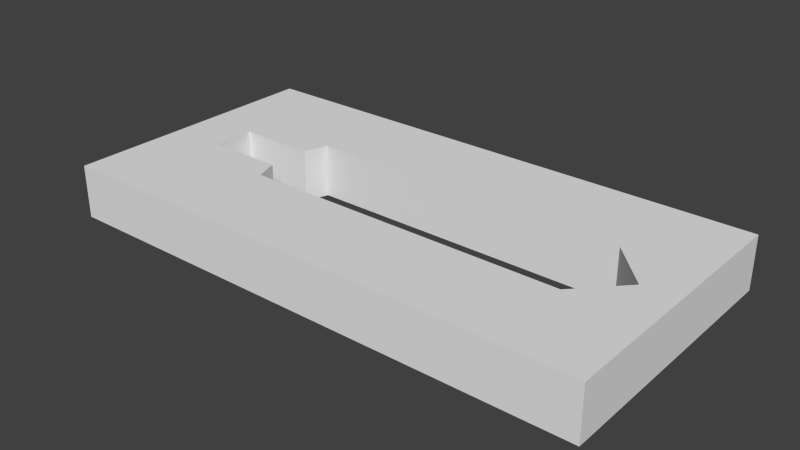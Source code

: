 # Source: GreatswordCast.blend  (saved by Blender 2.71.0; exported with 4.5.12 LTS)
import bpy
from mathutils import Matrix  # noqa: F401  (used for matrix-valued properties, if any)

bpy.ops.wm.read_factory_settings(use_empty=True)
scene = bpy.context.scene
scene.name = 'Scene'

# ---- collections
col_collection_1 = bpy.data.collections.new('Collection 1'); scene.collection.children.link(col_collection_1)

# ---- world
world_world = bpy.data.worlds.new('World'); scene.world = world_world
world_world.color = (0.05088, 0.05088, 0.05088)
world_world.use_sun_shadow = False
world_world.sun_shadow_jitter_overblur = 0.0
world_world.cycles.sampling_method = 'MANUAL'
world_world.cycles.sample_map_resolution = 256

# ---- meshes
me_cube_001 = bpy.data.meshes.new('Cube.001')
me_cube_001.from_pydata([(1.0, -2.0, 0.392), (-1.0, -2.0, 0.392), (-1.0, -2.0, 1.49e-08), (1.0, -2.0, 1.49e-08), (1.0, 2.0, 0.392), (1.0, 2.0, 1.49e-08), (1.55e-06, -1.739, 0.392), (1.55e-06, -1.739, 0.392), (1.55e-06, -1.739, 0.392), (-0.3255, -1.431, 0.392), (-0.3255, 0.9574, 0.392), (-0.1574, 1.014, 0.392), (-0.1574, 1.578, 0.392), (0.1574, 1.578, 0.392), (-1.0, 2.0, 0.392), (0.1574, 1.014, 0.392), (0.3255, 0.9574, 0.392), (0.3255, -1.431, 0.392), (-1.0, 2.0, 1.49e-08), (1.55e-06, -1.739, 1.49e-08), (0.3255, -1.431, 1.49e-08), (0.3255, 0.9574, 1.49e-08), (0.1574, 1.014, 1.49e-08), (0.1574, 1.578, 1.49e-08), (-0.1574, 1.578, 1.49e-08), (-0.1574, 1.014, 1.49e-08), (-0.3255, 0.9574, 1.49e-08), (-0.3255, -1.431, 1.49e-08), (1.55e-06, -1.739, 1.49e-08), (1.55e-06, -1.739, 1.49e-08)], [], [(0, 1, 2, 3), (4, 0, 3, 5), (1, 6, 7, 8, 9, 10, 11, 12, 13, 4, 14), (0, 4, 13, 15, 16, 17, 6, 1), (1, 14, 18, 2), (3, 2, 19, 20, 21, 22, 23, 18, 5), (2, 18, 23, 24, 25, 26, 27, 28, 29, 19), (14, 4, 5, 18), (12, 11, 25, 24), (13, 12, 24, 23), (11, 10, 26, 25), (15, 13, 23, 22), (10, 9, 27, 26), (22, 21, 16, 15), (9, 8, 28, 27), (21, 20, 17, 16), (8, 7, 29, 28), (20, 19, 6, 17), (7, 6, 19, 29)])
_ca = me_cube_001.color_attributes.new('Col', 'BYTE_COLOR', 'CORNER')
_ca.data.foreach_set('color', [1.0, 1.0, 1.0, 1.0, 1.0, 1.0, 1.0, 1.0, 1.0, 1.0, 1.0, 1.0, 0.7529, 0.8796, 0.7605, 1.0, 1.0, 0.9387, 0.9131, 1.0, 1.0, 1.0, 1.0, 1.0, 0.7529, 0.8796, 0.7605, 1.0, 0.7529, 0.855, 0.7305, 1.0, 0.8714, 0.6867, 0.9047, 1.0, 0.9387, 0.9047, 0.9387, 1.0, 0.9387, 0.9047, 0.9387, 1.0, 0.9387, 0.9047, 0.9387, 1.0, 1.0, 0.9911, 1.0, 1.0, 1.0, 1.0, 1.0, 1.0, 1.0, 1.0, 1.0, 1.0, 1.0, 1.0, 0.9911, 1.0, 1.0, 0.9473, 0.9301, 1.0, 0.7231, 0.9911, 0.7454, 1.0, 0.8714, 0.9911, 0.9047, 1.0, 0.7084, 0.5583, 0.7379, 1.0, 0.7231, 0.9911, 0.7454, 1.0, 1.0, 0.9473, 0.9301, 1.0, 1.0, 1.0, 1.0, 1.0, 1.0, 1.0, 1.0, 1.0, 0.7529, 0.624, 0.7835, 1.0, 0.9387, 0.9047, 0.9387, 1.0, 0.8714, 0.6867, 0.9047, 1.0, 0.8714, 0.6867, 0.9047, 1.0, 0.8632, 0.9911, 0.8963, 1.0, 0.7084, 0.9911, 0.7379, 1.0, 0.7379, 0.5841, 0.7682, 1.0, 0.7157, 1.0, 0.7454, 1.0, 0.7605, 0.6445, 0.7835, 1.0, 0.956, 0.9301, 0.956, 1.0, 1.0, 1.0, 1.0, 1.0, 1.0, 1.0, 1.0, 1.0, 1.0, 1.0, 1.0, 1.0, 0.9387, 1.0, 0.956, 1.0, 0.7084, 1.0, 0.7379, 1.0, 0.7084, 1.0, 0.7379, 1.0, 0.7605, 0.6445, 0.7835, 1.0, 0.7084, 1.0, 0.7379, 1.0, 0.9387, 1.0, 0.956, 1.0, 1.0, 1.0, 1.0, 1.0, 1.0, 1.0, 1.0, 1.0, 1.0, 1.0, 1.0, 1.0, 0.9387, 0.9047, 0.9473, 1.0, 0.956, 0.9301, 0.956, 1.0, 0.956, 0.9301, 0.956, 1.0, 0.956, 0.9301, 0.956, 1.0, 0.8714, 0.9911, 0.9047, 1.0, 1.0, 0.9387, 0.9131, 1.0, 1.0, 0.9387, 0.9131, 1.0, 0.8714, 0.9734, 0.9047, 1.0, 1.0, 1.0, 0.9911, 1.0, 1.0, 1.0, 1.0, 1.0, 1.0, 0.9734, 0.956, 1.0, 1.0, 0.9387, 0.9131, 1.0, 1.0, 1.0, 1.0, 1.0, 0.9216, 1.0, 0.9301, 1.0, 1.0, 1.0, 1.0, 1.0, 0.9387, 1.0, 0.956, 1.0, 1.0, 1.0, 1.0, 1.0, 1.0, 1.0, 1.0, 1.0, 1.0, 1.0, 1.0, 1.0, 1.0, 1.0, 1.0, 1.0, 1.0, 1.0, 1.0, 1.0, 1.0, 1.0, 1.0, 1.0, 0.9387, 1.0, 0.956, 1.0, 1.0, 1.0, 1.0, 1.0, 1.0, 1.0, 1.0, 1.0, 1.0, 1.0, 1.0, 1.0, 1.0, 1.0, 1.0, 1.0, 1.0, 1.0, 1.0, 1.0, 1.0, 1.0, 1.0, 1.0, 1.0, 1.0, 1.0, 1.0, 1.0, 1.0, 1.0, 1.0, 1.0, 1.0, 1.0, 1.0, 1.0, 0.9911, 1.0, 1.0, 0.9387, 0.9047, 0.9387, 1.0, 1.0, 1.0, 1.0, 1.0, 1.0, 1.0, 1.0, 1.0, 1.0, 1.0, 1.0, 1.0, 1.0, 1.0, 1.0, 1.0, 0.7529, 0.624, 0.7835, 1.0, 1.0, 1.0, 1.0, 1.0, 1.0, 1.0, 1.0, 1.0, 1.0, 1.0, 1.0, 1.0, 1.0, 1.0, 1.0, 1.0, 1.0, 1.0, 1.0, 1.0, 1.0, 1.0, 1.0, 1.0, 0.956, 0.9301, 0.956, 1.0, 0.7084, 0.5647, 0.7379, 1.0, 0.7529, 0.624, 0.7835, 1.0, 1.0, 1.0, 1.0, 1.0, 1.0, 1.0, 1.0, 1.0, 1.0, 1.0, 1.0, 1.0, 1.0, 1.0, 1.0, 1.0])
me_cube_001.use_remesh_preserve_volume = False
me_cube_001.use_remesh_preserve_attributes = False
me_cube_001.use_mirror_vertex_groups = False
me_cube_001.update()

# ---- objects
ob_cube = bpy.data.objects.new('Cube', me_cube_001)

# ---- transforms, parenting, visibility, modifiers, constraints
ob_cube.location = (0.0, 0.0, 0.0)
ob_cube.rotation_euler = (0.0, 0.0, 1.571)
ob_cube.scale = (1.5, 1.5, 1.5)
ob_cube.lineart.crease_threshold = 0.0

# ---- collection membership
col_collection_1.objects.link(ob_cube)

# ---- scene / render settings (as saved in the file)
scene.frame_start = 1; scene.frame_end = 250; scene.frame_set(1)
scene.render.engine = 'BLENDER_EEVEE_NEXT'
scene.render.resolution_percentage = 50
scene.render.dither_intensity = 0.0
scene.cycles.use_denoising = False
scene.cycles.samples = 10
scene.cycles.sampling_pattern = 'TABULATED_SOBOL'
scene.cycles.light_sampling_threshold = 0.0
scene.cycles.use_adaptive_sampling = False
scene.cycles.use_light_tree = False
scene.cycles.blur_glossy = 0.0
scene.cycles.volume_bounces = 1
scene.cycles.pixel_filter_type = 'GAUSSIAN'
scene.cycles.sample_clamp_indirect = 0.0
scene.view_settings.view_transform = 'Standard'
bpy.context.view_layer.update()

# ---- added for rendering (the .blend has no active camera and no usable light): camera, sun
cam_auto = bpy.data.cameras.new('AutoCamera')
cam_auto.lens = 50.0
cam_auto.sensor_width = 36.0
cam_auto.clip_end = 1000.0
ob_auto_camera = bpy.data.objects.new('AutoCamera', cam_auto)
scene.collection.objects.link(ob_auto_camera)
ob_auto_camera.location = (6.23041, -7.47649, 5.27836)
ob_auto_camera.rotation_euler = (1.09748, -7.21219e-08, 0.694738)
scene.camera = ob_auto_camera
light_auto_sun = bpy.data.lights.new('AutoSun', 'SUN')
light_auto_sun.energy = 3.0
light_auto_sun.angle = 0.0523599
ob_auto_sun = bpy.data.objects.new('AutoSun', light_auto_sun)
scene.collection.objects.link(ob_auto_sun)
ob_auto_sun.rotation_euler = (0.872665, 0.174533, 0.523599)
bpy.context.view_layer.update()
